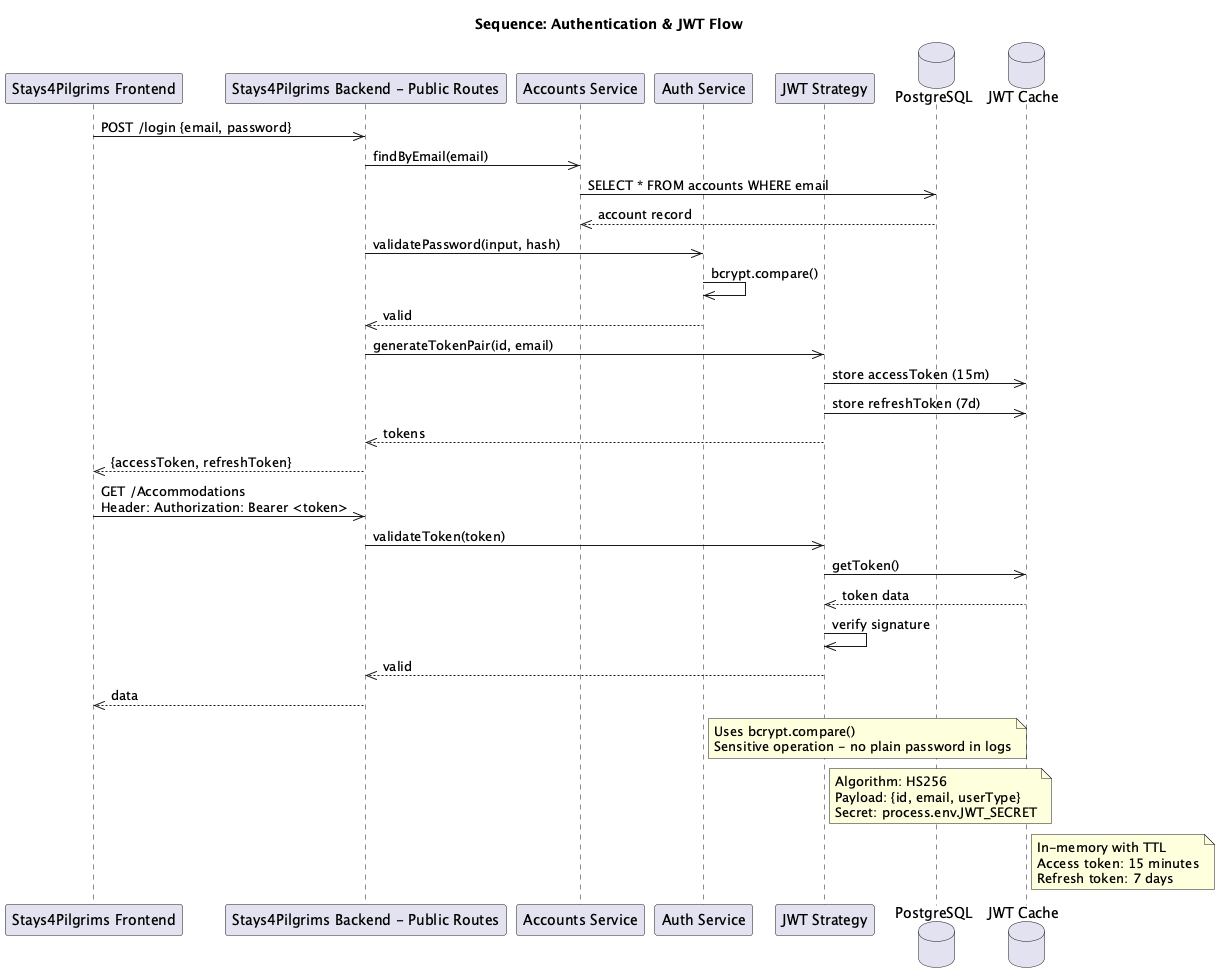

The diagram above was rendered by PlantUML. Its source (embedded in the PNG):
@startuml
title Sequence: Authentication & JWT Flow

participant "Stays4Pilgrims Frontend" as FE
participant "Stays4Pilgrims Backend - Public Routes" as ROUTES
participant "Accounts Service" as ACC_SVC
participant "Auth Service" as AUTH_SVC
participant "JWT Strategy" as JWT
database "PostgreSQL" as DB
database "JWT Cache" as CACHE

FE ->> ROUTES: POST /login {email, password}
ROUTES ->> ACC_SVC: findByEmail(email)
ACC_SVC ->> DB: SELECT * FROM accounts WHERE email
DB -->> ACC_SVC: account record
ROUTES ->> AUTH_SVC: validatePassword(input, hash)
AUTH_SVC ->> AUTH_SVC: bcrypt.compare()
AUTH_SVC -->> ROUTES: valid
ROUTES ->> JWT: generateTokenPair(id, email)
JWT ->> CACHE: store accessToken (15m)
JWT ->> CACHE: store refreshToken (7d)
JWT -->> ROUTES: tokens
ROUTES -->> FE: {accessToken, refreshToken}

FE ->> ROUTES: GET /Accommodations\nHeader: Authorization: Bearer <token>
ROUTES ->> JWT: validateToken(token)
JWT ->> CACHE: getToken()
CACHE -->> JWT: token data
JWT ->> JWT: verify signature
JWT -->> ROUTES: valid
ROUTES -->> FE: data

note right of AUTH_SVC
  Uses bcrypt.compare()
  Sensitive operation - no plain password in logs
end note

note right of JWT
  Algorithm: HS256
  Payload: {id, email, userType}
  Secret: process.env.JWT_SECRET
end note

note right of CACHE
  In-memory with TTL
  Access token: 15 minutes
  Refresh token: 7 days
end note

@enduml